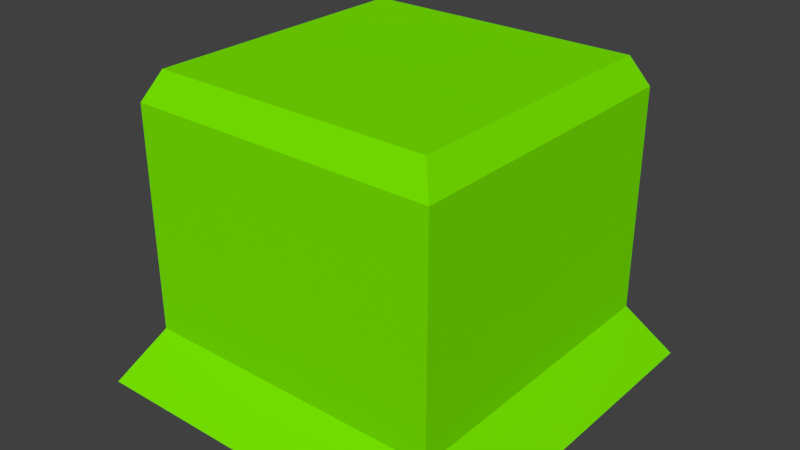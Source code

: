 # Source: SlimeBlob_0.1.blend  (saved by Blender 2.72.0; exported with 4.5.12 LTS)
import bpy
from mathutils import Matrix  # noqa: F401  (used for matrix-valued properties, if any)

bpy.ops.wm.read_factory_settings(use_empty=True)
scene = bpy.context.scene
scene.name = 'Scene'

# ---- collections
col_collection_1 = bpy.data.collections.new('Collection 1'); scene.collection.children.link(col_collection_1)

# ---- materials (node trees are filled in below, after node groups)
mat_material = bpy.data.materials.new('Material')
mat_material.alpha_threshold = 0.0
mat_material.use_transparent_shadow = False
mat_material.diffuse_color = (0.1924, 0.8, 0.0, 1.0)
mat_material.roughness = 0.5
mat_material.line_color = (0.0, 0.0, 0.0, 1.0)

# ---- material node trees

# ---- world
world_world = bpy.data.worlds.new('World'); scene.world = world_world
world_world.color = (0.05088, 0.05088, 0.05088)
world_world.use_sun_shadow = False
world_world.sun_shadow_jitter_overblur = 0.0
world_world.cycles.sampling_method = 'MANUAL'
world_world.cycles.sample_map_resolution = 256
world_world.light_settings.distance = 15.0

# ---- meshes
me_cube = bpy.data.meshes.new('Cube')
me_cube.from_pydata([(0.6149, 0.6149, -0.4774), (0.6149, -0.6149, -0.4774), (-0.6149, -0.6149, -0.4774), (-0.6149, 0.6149, -0.4774), (0.4525, 0.4525, 0.5226), (0.4525, -0.4525, 0.5226), (-0.4525, -0.4525, 0.5226), (-0.4525, 0.4525, 0.5226), (0.5, 0.5, -0.2933), (0.5, -0.5, -0.2933), (-0.5, -0.5, -0.2933), (-0.5, 0.5, -0.2933), (0.5, 0.5, 0.429), (0.5, -0.5, 0.429), (-0.5, -0.5, 0.429), (-0.5, 0.5, 0.429)], [], [(0, 1, 2, 3), (4, 7, 6, 5), (12, 4, 5, 13), (13, 5, 6, 14), (14, 6, 7, 15), (8, 0, 3, 11), (0, 8, 9, 1), (1, 9, 10, 2), (2, 10, 11, 3), (12, 8, 11, 15), (8, 12, 13, 9), (9, 13, 14, 10), (10, 14, 15, 11), (4, 12, 15, 7)])
_uv = me_cube.uv_layers.new(name='UVMap')
_uv.uv.foreach_set('vector', [3.893e-08, 4.846e-08, 0.4016, 0.0, 0.4016, 0.5, 0.0, 0.5, 0.9955, 0.0, 0.9955, 0.3244, 0.7349, 0.3244, 0.7349, 1.09e-07, 0.03847, 0.9533, 1.07e-07, 0.9122, 0.0, 0.5878, 0.03847, 0.5467, 0.6282, 0.5467, 0.6667, 0.5878, 0.6667, 0.9122, 0.6282, 0.9533, 0.4401, 0.4533, 0.4016, 0.4122, 0.4016, 0.08781, 0.4401, 0.04673, 0.9319, 0.5467, 1.0, 0.5, 1.0, 1.0, 0.9319, 0.9533, 0.3333, 1.0, 0.2652, 0.9533, 0.2652, 0.5467, 0.3333, 0.5, 0.3333, 0.5, 0.4015, 0.5467, 0.4015, 0.9533, 0.3333, 1.0, 0.7349, 0.5, 0.6668, 0.4533, 0.6668, 0.04673, 0.7349, 0.0, 0.7051, 0.5467, 0.9319, 0.5467, 0.9319, 0.9533, 0.7051, 0.9533, 0.2652, 0.9533, 0.03847, 0.9533, 0.03847, 0.5467, 0.2652, 0.5467, 0.4015, 0.5467, 0.6282, 0.5467, 0.6282, 0.9533, 0.4015, 0.9533, 0.6668, 0.4533, 0.4401, 0.4533, 0.4401, 0.04673, 0.6668, 0.04673, 0.6667, 0.5878, 0.7051, 0.5467, 0.7051, 0.9533, 0.6667, 0.9122])
me_cube.materials.append(mat_material)
me_cube.use_remesh_preserve_volume = False
me_cube.use_remesh_preserve_attributes = False
me_cube.use_mirror_vertex_groups = False
me_cube.update()

# ---- objects
ob_slime = bpy.data.objects.new('Slime', me_cube)

# ---- transforms, parenting, visibility, modifiers, constraints
ob_slime.location = (0.0, 0.0, 0.0)
ob_slime.lock_rotations_4d = False
ob_slime.empty_display_type = 'ARROWS'
ob_slime.lineart.crease_threshold = 0.0

# ---- collection membership
col_collection_1.objects.link(ob_slime)

# ---- scene / render settings (as saved in the file)
scene.frame_start = 1; scene.frame_end = 250; scene.frame_set(1)
scene.render.engine = 'BLENDER_EEVEE_NEXT'
scene.render.resolution_percentage = 50
scene.render.dither_intensity = 0.0
scene.cycles.use_denoising = False
scene.cycles.samples = 10
scene.cycles.sampling_pattern = 'TABULATED_SOBOL'
scene.cycles.light_sampling_threshold = 0.0
scene.cycles.use_adaptive_sampling = False
scene.cycles.use_light_tree = False
scene.cycles.blur_glossy = 0.0
scene.cycles.pixel_filter_type = 'GAUSSIAN'
scene.cycles.sample_clamp_indirect = 0.0
scene.view_settings.view_transform = 'Standard'
bpy.context.view_layer.update()

# ---- added for rendering (the .blend has no active camera and no usable light): camera, sun
cam_auto = bpy.data.cameras.new('AutoCamera')
cam_auto.lens = 50.0
cam_auto.sensor_width = 36.0
cam_auto.clip_end = 1000.0
ob_auto_camera = bpy.data.objects.new('AutoCamera', cam_auto)
scene.collection.objects.link(ob_auto_camera)
ob_auto_camera.location = (1.85628, -2.22754, 1.50765)
ob_auto_camera.rotation_euler = (1.09748, -7.21219e-08, 0.694738)
scene.camera = ob_auto_camera
light_auto_sun = bpy.data.lights.new('AutoSun', 'SUN')
light_auto_sun.energy = 3.0
light_auto_sun.angle = 0.0523599
ob_auto_sun = bpy.data.objects.new('AutoSun', light_auto_sun)
scene.collection.objects.link(ob_auto_sun)
ob_auto_sun.rotation_euler = (0.872665, 0.174533, 0.523599)
bpy.context.view_layer.update()
